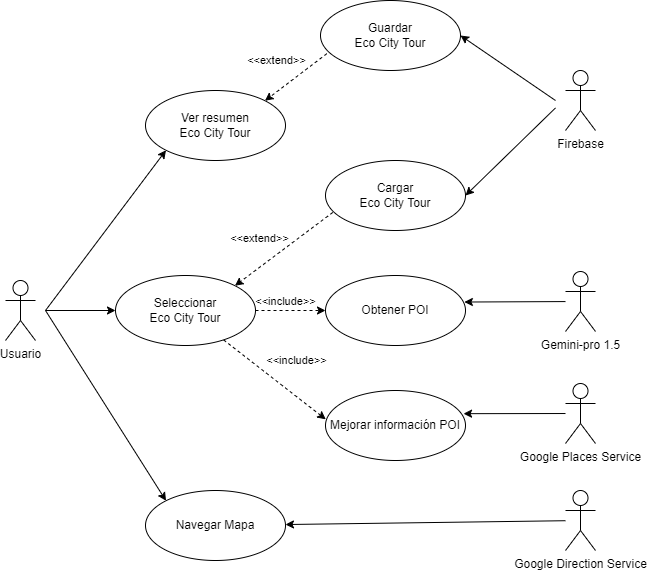

The diagram above was exported from draw.io. Its source (the exported page's mxGraphModel, read from the mxfile embedded in the PNG):
<mxGraphModel dx="1214" dy="787" grid="1" gridSize="10" guides="1" tooltips="1" connect="1" arrows="1" fold="1" page="1" pageScale="1" pageWidth="850" pageHeight="1100" math="0" shadow="0">
  <root>
    <mxCell id="0" />
    <mxCell id="1" parent="0" />
    <mxCell id="26" style="edgeStyle=none;html=1;exitX=1;exitY=0.5;exitDx=0;exitDy=0;entryX=0;entryY=0.5;entryDx=0;entryDy=0;dashed=1;" edge="1" parent="1" source="2" target="6">
      <mxGeometry relative="1" as="geometry" />
    </mxCell>
    <mxCell id="27" value="&amp;lt;&amp;lt;include&amp;gt;&amp;gt;" style="edgeLabel;html=1;align=center;verticalAlign=middle;resizable=0;points=[];" vertex="1" connectable="0" parent="26">
      <mxGeometry x="-0.1577" y="1" relative="1" as="geometry">
        <mxPoint y="-9" as="offset" />
      </mxGeometry>
    </mxCell>
    <mxCell id="32" style="edgeStyle=none;html=1;entryX=0.002;entryY=0.412;entryDx=0;entryDy=0;entryPerimeter=0;dashed=1;" edge="1" parent="1" source="2" target="7">
      <mxGeometry relative="1" as="geometry" />
    </mxCell>
    <mxCell id="33" value="&amp;lt;&amp;lt;include&amp;gt;&amp;gt;" style="edgeLabel;html=1;align=center;verticalAlign=middle;resizable=0;points=[];" vertex="1" connectable="0" parent="32">
      <mxGeometry x="-0.3836" relative="1" as="geometry">
        <mxPoint x="41" y="-4" as="offset" />
      </mxGeometry>
    </mxCell>
    <mxCell id="2" value="Seleccionar&lt;br&gt;Eco City Tour" style="ellipse;whiteSpace=wrap;html=1;" parent="1" vertex="1">
      <mxGeometry x="220" y="325" width="140" height="70" as="geometry" />
    </mxCell>
    <mxCell id="23" style="edgeStyle=none;html=1;entryX=0;entryY=0.5;entryDx=0;entryDy=0;" parent="1" target="2" edge="1">
      <mxGeometry relative="1" as="geometry">
        <mxPoint x="150" y="360" as="sourcePoint" />
      </mxGeometry>
    </mxCell>
    <mxCell id="24" style="edgeStyle=none;html=1;entryX=0;entryY=0;entryDx=0;entryDy=0;" parent="1" target="4" edge="1">
      <mxGeometry relative="1" as="geometry">
        <mxPoint x="150" y="360" as="sourcePoint" />
      </mxGeometry>
    </mxCell>
    <mxCell id="25" style="edgeStyle=none;html=1;entryX=0;entryY=1;entryDx=0;entryDy=0;" parent="1" target="5" edge="1">
      <mxGeometry relative="1" as="geometry">
        <mxPoint x="150" y="360" as="sourcePoint" />
      </mxGeometry>
    </mxCell>
    <mxCell id="3" value="Usuario" style="shape=umlActor;html=1;verticalLabelPosition=bottom;verticalAlign=top;align=center;" parent="1" vertex="1">
      <mxGeometry x="110" y="330" width="30" height="60" as="geometry" />
    </mxCell>
    <mxCell id="4" value="Navegar Mapa" style="ellipse;whiteSpace=wrap;html=1;" parent="1" vertex="1">
      <mxGeometry x="250" y="540" width="140" height="70" as="geometry" />
    </mxCell>
    <mxCell id="5" value="Ver resumen &lt;br&gt;Eco City Tour" style="ellipse;whiteSpace=wrap;html=1;" parent="1" vertex="1">
      <mxGeometry x="250" y="140" width="140" height="70" as="geometry" />
    </mxCell>
    <mxCell id="6" value="Obtener POI" style="ellipse;whiteSpace=wrap;html=1;" parent="1" vertex="1">
      <mxGeometry x="430" y="325" width="140" height="70" as="geometry" />
    </mxCell>
    <mxCell id="7" value="Mejorar información POI" style="ellipse;whiteSpace=wrap;html=1;" parent="1" vertex="1">
      <mxGeometry x="430" y="440" width="140" height="70" as="geometry" />
    </mxCell>
    <mxCell id="17" style="edgeStyle=none;html=1;entryX=0.992;entryY=0.379;entryDx=0;entryDy=0;entryPerimeter=0;" parent="1" source="8" target="6" edge="1">
      <mxGeometry relative="1" as="geometry" />
    </mxCell>
    <mxCell id="8" value="Gemini-pro 1.5" style="shape=umlActor;html=1;verticalLabelPosition=bottom;verticalAlign=top;align=center;" parent="1" vertex="1">
      <mxGeometry x="670" y="321" width="30" height="60" as="geometry" />
    </mxCell>
    <mxCell id="18" style="edgeStyle=none;html=1;entryX=0.986;entryY=0.331;entryDx=0;entryDy=0;entryPerimeter=0;" parent="1" source="9" target="7" edge="1">
      <mxGeometry relative="1" as="geometry" />
    </mxCell>
    <mxCell id="9" value="Google Places Service" style="shape=umlActor;html=1;verticalLabelPosition=bottom;verticalAlign=top;align=center;" parent="1" vertex="1">
      <mxGeometry x="670" y="433" width="30" height="60" as="geometry" />
    </mxCell>
    <mxCell id="41" style="edgeStyle=none;html=1;" edge="1" parent="1" source="11" target="4">
      <mxGeometry relative="1" as="geometry">
        <mxPoint x="660" y="620" as="sourcePoint" />
      </mxGeometry>
    </mxCell>
    <mxCell id="11" value="Google Direction Service" style="shape=umlActor;html=1;verticalLabelPosition=bottom;verticalAlign=top;align=center;" parent="1" vertex="1">
      <mxGeometry x="670" y="540" width="30" height="60" as="geometry" />
    </mxCell>
    <mxCell id="30" style="edgeStyle=none;html=1;entryX=1;entryY=0;entryDx=0;entryDy=0;dashed=1;exitX=0.052;exitY=0.742;exitDx=0;exitDy=0;exitPerimeter=0;" edge="1" parent="1" source="15" target="2">
      <mxGeometry relative="1" as="geometry" />
    </mxCell>
    <mxCell id="31" value="&amp;lt;&amp;lt;extend&amp;gt;&amp;gt;" style="edgeLabel;html=1;align=center;verticalAlign=middle;resizable=0;points=[];" vertex="1" connectable="0" parent="30">
      <mxGeometry x="-0.2198" y="-1" relative="1" as="geometry">
        <mxPoint x="-35" y="-2" as="offset" />
      </mxGeometry>
    </mxCell>
    <mxCell id="15" value="Cargar&lt;br&gt;Eco City Tour" style="ellipse;whiteSpace=wrap;html=1;" parent="1" vertex="1">
      <mxGeometry x="430" y="210" width="140" height="70" as="geometry" />
    </mxCell>
    <mxCell id="35" style="edgeStyle=none;html=1;entryX=1;entryY=0;entryDx=0;entryDy=0;dashed=1;exitX=0.045;exitY=0.76;exitDx=0;exitDy=0;exitPerimeter=0;" edge="1" parent="1" source="16" target="5">
      <mxGeometry relative="1" as="geometry" />
    </mxCell>
    <mxCell id="36" value="&amp;lt;&amp;lt;extend&amp;gt;&amp;gt;" style="edgeLabel;html=1;align=center;verticalAlign=middle;resizable=0;points=[];" vertex="1" connectable="0" parent="35">
      <mxGeometry x="-0.4096" y="1" relative="1" as="geometry">
        <mxPoint x="-33" y="-8" as="offset" />
      </mxGeometry>
    </mxCell>
    <mxCell id="16" value="Guardar&lt;br&gt;Eco City Tour" style="ellipse;whiteSpace=wrap;html=1;" parent="1" vertex="1">
      <mxGeometry x="425" y="50" width="140" height="70" as="geometry" />
    </mxCell>
    <mxCell id="39" style="edgeStyle=none;html=1;entryX=1;entryY=0.5;entryDx=0;entryDy=0;" edge="1" parent="1" target="16">
      <mxGeometry relative="1" as="geometry">
        <mxPoint x="660" y="150" as="sourcePoint" />
      </mxGeometry>
    </mxCell>
    <mxCell id="42" style="edgeStyle=none;html=1;entryX=1;entryY=0.5;entryDx=0;entryDy=0;" edge="1" parent="1" target="15">
      <mxGeometry relative="1" as="geometry">
        <mxPoint x="660" y="157.42857142857133" as="sourcePoint" />
        <mxPoint x="589.999999999997" y="210" as="targetPoint" />
      </mxGeometry>
    </mxCell>
    <mxCell id="45" value="Firebase" style="shape=umlActor;html=1;verticalLabelPosition=bottom;verticalAlign=top;align=center;" vertex="1" parent="1">
      <mxGeometry x="670" y="120" width="30" height="60" as="geometry" />
    </mxCell>
  </root>
</mxGraphModel>